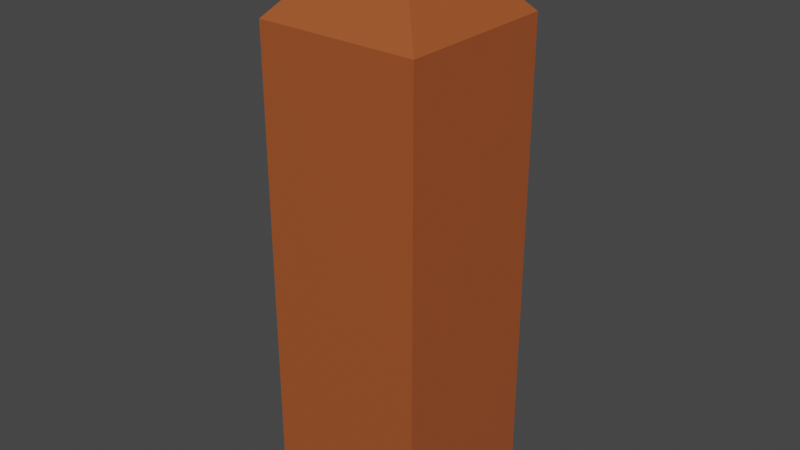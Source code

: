 # Source: fin_cloture.blend  (saved by Blender 2.82.7; exported with 4.5.12 LTS)
import bpy
from mathutils import Matrix  # noqa: F401  (used for matrix-valued properties, if any)

bpy.ops.wm.read_factory_settings(use_empty=True)
scene = bpy.context.scene
scene.name = 'Scene'

# ---- collections
col_collection = bpy.data.collections.new('Collection'); scene.collection.children.link(col_collection)

# ---- materials (node trees are filled in below, after node groups)
mat_material = bpy.data.materials.new('Material')
mat_material.alpha_threshold = 0.0
mat_material.use_transparent_shadow = False
mat_material.line_color = (0.0, 0.0, 0.0, 1.0)

# ---- material node trees
mat_material.use_nodes = True; mat_material.node_tree.nodes.clear()
_N = mat_material.node_tree.nodes; _L = mat_material.node_tree.links
n0 = _N.new('ShaderNodeOutputMaterial'); n0.name = 'Material Output'; n0.location = (300, 300)
n1 = _N.new('ShaderNodeBsdfPrincipled'); n1.name = 'Principled BSDF'; n1.location = (10, 300)
n1.distribution = 'GGX'
n1.subsurface_method = 'BURLEY'
n1.inputs[0].default_value = (0.3757, 0.08843, 0.02434, 1.0)
n1.inputs[2].default_value = 0.4
n1.inputs[3].default_value = 1.45
n1.inputs[27].default_value = (0.0, 0.0, 0.0, 1.0)
n1.inputs[28].default_value = 1.0
_L.new(n1.outputs[0], n0.inputs[0])
n0.is_active_output = True

# ---- world
world_world = bpy.data.worlds.new('World'); scene.world = world_world
world_world.use_nodes = True; world_world.node_tree.nodes.clear()
_N = world_world.node_tree.nodes; _L = world_world.node_tree.links
n0 = _N.new('ShaderNodeOutputWorld'); n0.name = 'World Output'; n0.location = (300, 300)
n1 = _N.new('ShaderNodeBackground'); n1.name = 'Background'; n1.location = (10, 300)
n1.inputs[0].default_value = (0.05088, 0.05088, 0.05088, 1.0)
_L.new(n1.outputs[0], n0.inputs[0])
n0.is_active_output = True
world_world.color = (0.05088, 0.05088, 0.05088)
world_world.use_sun_shadow = False
world_world.sun_shadow_jitter_overblur = 0.0

# ---- meshes
me_cube_006 = bpy.data.meshes.new('Cube.006')
me_cube_006.from_pydata([(-4.946, 0.1177, 13.13), (-4.946, 0.1177, 0.07146), (-4.946, -0.1177, 13.13), (-4.946, -0.1177, 0.07146), (4.946, 0.1177, 13.13), (4.946, 0.1177, 0.07146), (4.946, -0.1177, 13.13), (4.946, -0.1177, 0.07146), (4.946, 0.0, 0.07146), (-4.946, 0.0, 0.07146), (4.946, 0.0, 13.13), (-4.946, 0.0, 13.13), (-2.384e-07, 0.0, 15.63), (-2.384e-07, 0.1177, 13.13), (-2.384e-07, -0.1177, 0.07146), (0.0, -0.1177, 13.13), (0.0, 0.1177, 0.07146)], [], [(10, 4, 12, 6), (6, 12, 2, 15), (16, 5, 8, 7, 14, 3, 9, 1), (0, 12, 4, 13), (16, 1, 0, 13, 4, 5), (11, 2, 12, 0), (1, 9, 3, 2, 11, 0), (7, 8, 5, 4, 10, 6), (14, 7, 6, 15, 2, 3)])
_uv = me_cube_006.uv_layers.new(name='UVMap')
_uv.uv.foreach_set('vector', [0.0, 0.0, 0.625, 0.25, 0.0, 0.0, 0.0, 0.0, 0.0, 0.0, 0.0, 0.0, 0.625, 0.75, 0.75, 0.75, 0.25, 0.5, 0.125, 0.5, 0.125, 0.625, 0.125, 0.75, 0.25, 0.75, 0.375, 0.75, 0.375, 0.625, 0.375, 0.5, 0.0, 0.0, 0.0, 0.0, 0.625, 0.25, 0.625, 0.375, 0.375, 0.375, 0.375, 0.5, 0.625, 0.5, 0.625, 0.375, 0.625, 0.25, 0.375, 0.25, 0.0, 0.0, 0.0, 0.0, 0.0, 0.0, 0.0, 0.0, 0.375, 0.5, 0.375, 0.625, 0.375, 0.75, 0.625, 0.75, 0.0, 0.0, 0.0, 0.0, 0.375, 1.0, 0.125, 0.625, 0.375, 0.25, 0.625, 0.25, 0.0, 0.0, 0.625, 1.0, 0.375, 0.875, 0.375, 1.0, 0.625, 1.0, 0.625, 0.875, 0.625, 0.75, 0.375, 0.75])
me_cube_006.materials.append(mat_material)
me_cube_006.use_remesh_fix_poles = True
me_cube_006.use_remesh_preserve_attributes = False
me_cube_006.use_mirror_vertex_groups = False
me_cube_006.update()

# ---- objects
ob_cube_006 = bpy.data.objects.new('Cube.006', me_cube_006)

# ---- transforms, parenting, visibility, modifiers, constraints
ob_cube_006.location = (-7.451e-09, -3.725e-09, 0.0)
ob_cube_006.scale = (-0.04962, 2.096, 0.1113)
ob_cube_006.lineart.crease_threshold = 0.0

# ---- collection membership
col_collection.objects.link(ob_cube_006)

# ---- scene / render settings (as saved in the file)
scene.frame_start = 1; scene.frame_end = 250; scene.frame_set(1)
scene.render.engine = 'BLENDER_EEVEE_NEXT'
scene.cycles.use_denoising = False
scene.cycles.samples = 128
scene.cycles.sampling_pattern = 'TABULATED_SOBOL'
scene.cycles.use_adaptive_sampling = False
scene.cycles.use_light_tree = False
scene.view_settings.view_transform = 'Filmic'
bpy.context.view_layer.update()

# ---- added for rendering (the .blend has no active camera and no usable light): camera, sun
cam_auto = bpy.data.cameras.new('AutoCamera')
cam_auto.lens = 50.0
cam_auto.sensor_width = 36.0
cam_auto.clip_end = 1000.0
ob_auto_camera = bpy.data.objects.new('AutoCamera', cam_auto)
scene.collection.objects.link(ob_auto_camera)
ob_auto_camera.location = (1.72698, -2.07238, 2.25549)
ob_auto_camera.rotation_euler = (1.09748, -7.21219e-08, 0.694738)
scene.camera = ob_auto_camera
light_auto_sun = bpy.data.lights.new('AutoSun', 'SUN')
light_auto_sun.energy = 3.0
light_auto_sun.angle = 0.0523599
ob_auto_sun = bpy.data.objects.new('AutoSun', light_auto_sun)
scene.collection.objects.link(ob_auto_sun)
ob_auto_sun.rotation_euler = (0.872665, 0.174533, 0.523599)
bpy.context.view_layer.update()
